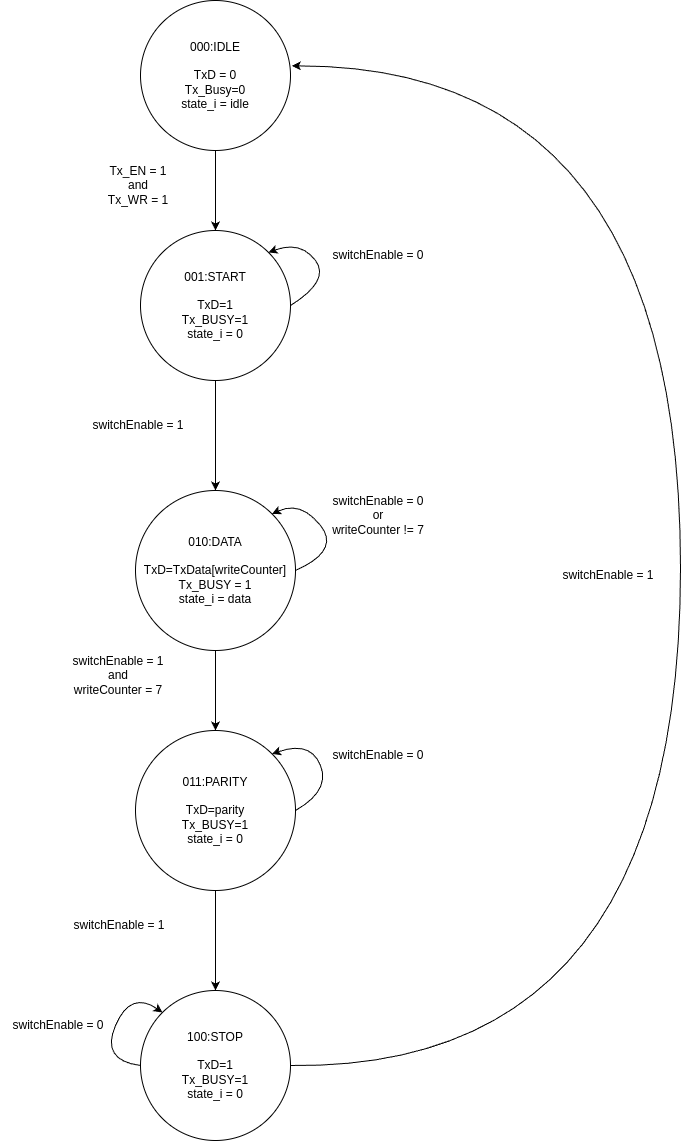

The diagram above was exported from draw.io. Its source (the exported page's mxGraphModel, read from the mxfile embedded in the PNG):
<mxGraphModel dx="792" dy="2071" grid="1" gridSize="10" guides="1" tooltips="1" connect="1" arrows="1" fold="1" page="1" pageScale="1" pageWidth="827" pageHeight="1169" math="0" shadow="0">
  <root>
    <mxCell id="0" />
    <mxCell id="1" parent="0" />
    <mxCell id="LSmPiki4p6D5BcegM9-B-1" value="000:IDLE&lt;div&gt;&lt;br&gt;&lt;div&gt;TxD = 0&lt;/div&gt;&lt;div&gt;Tx_Busy=0&lt;/div&gt;&lt;div&gt;state_i = idle&lt;/div&gt;&lt;/div&gt;" style="ellipse;whiteSpace=wrap;html=1;aspect=fixed;" parent="1" vertex="1">
      <mxGeometry x="200" y="-10" width="150" height="150" as="geometry" />
    </mxCell>
    <mxCell id="LSmPiki4p6D5BcegM9-B-2" value="001:START&lt;div&gt;&lt;br&gt;&lt;div&gt;TxD=1&lt;/div&gt;&lt;div&gt;Tx_BUSY=1&lt;/div&gt;&lt;div&gt;state_i = 0&lt;/div&gt;&lt;/div&gt;" style="ellipse;whiteSpace=wrap;html=1;aspect=fixed;" parent="1" vertex="1">
      <mxGeometry x="200" y="220" width="150" height="150" as="geometry" />
    </mxCell>
    <mxCell id="LSmPiki4p6D5BcegM9-B-3" value="010:DATA&lt;div&gt;&lt;br&gt;&lt;div&gt;TxD=TxData[writeCounter] Tx_BUSY = 1&lt;/div&gt;&lt;div&gt;state_i = data&lt;/div&gt;&lt;/div&gt;" style="ellipse;whiteSpace=wrap;html=1;aspect=fixed;" parent="1" vertex="1">
      <mxGeometry x="195" y="480" width="160" height="160" as="geometry" />
    </mxCell>
    <mxCell id="LSmPiki4p6D5BcegM9-B-5" value="100:STOP&lt;div&gt;&lt;br&gt;&lt;div&gt;TxD=1&lt;/div&gt;&lt;div&gt;Tx_BUSY=1&lt;/div&gt;&lt;div&gt;state_i = 0&lt;/div&gt;&lt;/div&gt;" style="ellipse;whiteSpace=wrap;html=1;aspect=fixed;" parent="1" vertex="1">
      <mxGeometry x="200" y="980" width="150" height="150" as="geometry" />
    </mxCell>
    <mxCell id="LSmPiki4p6D5BcegM9-B-6" value="" style="curved=1;endArrow=classic;html=1;rounded=0;entryX=1.009;entryY=0.436;entryDx=0;entryDy=0;entryPerimeter=0;exitX=1;exitY=0.5;exitDx=0;exitDy=0;" parent="1" source="LSmPiki4p6D5BcegM9-B-5" target="LSmPiki4p6D5BcegM9-B-1" edge="1">
      <mxGeometry width="50" height="50" relative="1" as="geometry">
        <mxPoint x="330" y="950" as="sourcePoint" />
        <mxPoint x="380" y="900" as="targetPoint" />
        <Array as="points">
          <mxPoint x="740" y="1060" />
          <mxPoint x="740" y="55" />
        </Array>
      </mxGeometry>
    </mxCell>
    <mxCell id="LSmPiki4p6D5BcegM9-B-8" value="" style="endArrow=classic;html=1;rounded=0;entryX=0.5;entryY=0;entryDx=0;entryDy=0;exitX=0.5;exitY=1;exitDx=0;exitDy=0;" parent="1" source="LSmPiki4p6D5BcegM9-B-1" target="LSmPiki4p6D5BcegM9-B-2" edge="1">
      <mxGeometry width="50" height="50" relative="1" as="geometry">
        <mxPoint x="390" y="550" as="sourcePoint" />
        <mxPoint x="440" y="500" as="targetPoint" />
      </mxGeometry>
    </mxCell>
    <mxCell id="LSmPiki4p6D5BcegM9-B-9" value="" style="endArrow=classic;html=1;rounded=0;entryX=0.5;entryY=0;entryDx=0;entryDy=0;exitX=0.5;exitY=1;exitDx=0;exitDy=0;" parent="1" source="LSmPiki4p6D5BcegM9-B-2" target="LSmPiki4p6D5BcegM9-B-3" edge="1">
      <mxGeometry width="50" height="50" relative="1" as="geometry">
        <mxPoint x="390" y="550" as="sourcePoint" />
        <mxPoint x="440" y="500" as="targetPoint" />
      </mxGeometry>
    </mxCell>
    <mxCell id="LSmPiki4p6D5BcegM9-B-10" value="" style="endArrow=classic;html=1;rounded=0;exitX=0.5;exitY=1;exitDx=0;exitDy=0;entryX=0.5;entryY=0;entryDx=0;entryDy=0;" parent="1" source="LSmPiki4p6D5BcegM9-B-3" target="LSmPiki4p6D5BcegM9-B-15" edge="1">
      <mxGeometry width="50" height="50" relative="1" as="geometry">
        <mxPoint x="390" y="550" as="sourcePoint" />
        <mxPoint x="275" y="710" as="targetPoint" />
      </mxGeometry>
    </mxCell>
    <mxCell id="LSmPiki4p6D5BcegM9-B-11" value="" style="endArrow=classic;html=1;rounded=0;entryX=0.5;entryY=0;entryDx=0;entryDy=0;exitX=0.5;exitY=1;exitDx=0;exitDy=0;" parent="1" source="LSmPiki4p6D5BcegM9-B-15" target="LSmPiki4p6D5BcegM9-B-5" edge="1">
      <mxGeometry width="50" height="50" relative="1" as="geometry">
        <mxPoint x="275" y="820" as="sourcePoint" />
        <mxPoint x="440" y="500" as="targetPoint" />
      </mxGeometry>
    </mxCell>
    <mxCell id="LSmPiki4p6D5BcegM9-B-12" value="" style="curved=1;endArrow=classic;html=1;rounded=0;entryX=1;entryY=0;entryDx=0;entryDy=0;exitX=1;exitY=0.5;exitDx=0;exitDy=0;" parent="1" source="LSmPiki4p6D5BcegM9-B-2" target="LSmPiki4p6D5BcegM9-B-2" edge="1">
      <mxGeometry width="50" height="50" relative="1" as="geometry">
        <mxPoint x="330" y="390" as="sourcePoint" />
        <mxPoint x="380" y="340" as="targetPoint" />
        <Array as="points">
          <mxPoint x="390" y="270" />
          <mxPoint x="360" y="230" />
        </Array>
      </mxGeometry>
    </mxCell>
    <mxCell id="LSmPiki4p6D5BcegM9-B-13" value="" style="curved=1;endArrow=classic;html=1;rounded=0;entryX=1;entryY=0;entryDx=0;entryDy=0;exitX=1;exitY=0.5;exitDx=0;exitDy=0;" parent="1" source="LSmPiki4p6D5BcegM9-B-3" target="LSmPiki4p6D5BcegM9-B-3" edge="1">
      <mxGeometry width="50" height="50" relative="1" as="geometry">
        <mxPoint x="326" y="580" as="sourcePoint" />
        <mxPoint x="310" y="536" as="targetPoint" />
        <Array as="points">
          <mxPoint x="400" y="540" />
          <mxPoint x="360" y="490" />
        </Array>
      </mxGeometry>
    </mxCell>
    <mxCell id="LSmPiki4p6D5BcegM9-B-14" value="" style="curved=1;endArrow=classic;html=1;rounded=0;entryX=1;entryY=0;entryDx=0;entryDy=0;exitX=1;exitY=0.5;exitDx=0;exitDy=0;" parent="1" source="LSmPiki4p6D5BcegM9-B-15" target="LSmPiki4p6D5BcegM9-B-15" edge="1">
      <mxGeometry width="50" height="50" relative="1" as="geometry">
        <mxPoint x="330" y="765" as="sourcePoint" />
        <mxPoint x="313.8908729652601" y="726.1091270347399" as="targetPoint" />
        <Array as="points">
          <mxPoint x="390" y="780" />
          <mxPoint x="370" y="730" />
        </Array>
      </mxGeometry>
    </mxCell>
    <mxCell id="LSmPiki4p6D5BcegM9-B-16" value="" style="endArrow=classic;html=1;rounded=0;entryX=0.5;entryY=0;entryDx=0;entryDy=0;" parent="1" target="LSmPiki4p6D5BcegM9-B-15" edge="1">
      <mxGeometry width="50" height="50" relative="1" as="geometry">
        <mxPoint x="275" y="820" as="sourcePoint" />
        <mxPoint x="275" y="900" as="targetPoint" />
      </mxGeometry>
    </mxCell>
    <mxCell id="LSmPiki4p6D5BcegM9-B-15" value="011:PARITY&lt;div&gt;&lt;br&gt;&lt;div&gt;TxD=parity&lt;/div&gt;&lt;div&gt;Tx_BUSY=1&lt;/div&gt;&lt;div&gt;state_i = 0&lt;/div&gt;&lt;/div&gt;" style="ellipse;whiteSpace=wrap;html=1;aspect=fixed;" parent="1" vertex="1">
      <mxGeometry x="195" y="720" width="160" height="160" as="geometry" />
    </mxCell>
    <mxCell id="LSmPiki4p6D5BcegM9-B-17" value="switchEnable = 0" style="text;html=1;align=center;verticalAlign=middle;whiteSpace=wrap;rounded=0;" parent="1" vertex="1">
      <mxGeometry x="380" y="180" width="116" height="130" as="geometry" />
    </mxCell>
    <mxCell id="LSmPiki4p6D5BcegM9-B-19" value="Tx_EN = 1&lt;div&gt;and&lt;/div&gt;&lt;div&gt;Tx_WR = 1&lt;/div&gt;" style="text;html=1;align=center;verticalAlign=middle;whiteSpace=wrap;rounded=0;" parent="1" vertex="1">
      <mxGeometry x="140" y="110" width="116" height="130" as="geometry" />
    </mxCell>
    <mxCell id="LSmPiki4p6D5BcegM9-B-20" value="switchEnable = 1" style="text;html=1;align=center;verticalAlign=middle;whiteSpace=wrap;rounded=0;" parent="1" vertex="1">
      <mxGeometry x="140" y="350" width="116" height="130" as="geometry" />
    </mxCell>
    <mxCell id="LSmPiki4p6D5BcegM9-B-21" value="switchEnable = 1&lt;div&gt;and&lt;/div&gt;&lt;div&gt;writeCounter = 7&lt;/div&gt;" style="text;html=1;align=center;verticalAlign=middle;whiteSpace=wrap;rounded=0;" parent="1" vertex="1">
      <mxGeometry x="120" y="600" width="116" height="130" as="geometry" />
    </mxCell>
    <mxCell id="LSmPiki4p6D5BcegM9-B-22" value="switchEnable = 1" style="text;html=1;align=center;verticalAlign=middle;whiteSpace=wrap;rounded=0;" parent="1" vertex="1">
      <mxGeometry x="121" y="850" width="116" height="130" as="geometry" />
    </mxCell>
    <mxCell id="LSmPiki4p6D5BcegM9-B-23" value="switchEnable = 0&lt;div&gt;or&lt;/div&gt;&lt;div&gt;writeCounter != 7&lt;/div&gt;" style="text;html=1;align=center;verticalAlign=middle;whiteSpace=wrap;rounded=0;" parent="1" vertex="1">
      <mxGeometry x="380" y="440" width="116" height="130" as="geometry" />
    </mxCell>
    <mxCell id="LSmPiki4p6D5BcegM9-B-24" value="switchEnable = 0" style="text;html=1;align=center;verticalAlign=middle;whiteSpace=wrap;rounded=0;" parent="1" vertex="1">
      <mxGeometry x="380" y="680" width="116" height="130" as="geometry" />
    </mxCell>
    <mxCell id="LSmPiki4p6D5BcegM9-B-25" value="switchEnable = 1" style="text;html=1;align=center;verticalAlign=middle;whiteSpace=wrap;rounded=0;" parent="1" vertex="1">
      <mxGeometry x="610" y="500" width="116" height="130" as="geometry" />
    </mxCell>
    <mxCell id="LSmPiki4p6D5BcegM9-B-27" value="" style="curved=1;endArrow=classic;html=1;rounded=0;exitX=0;exitY=0.5;exitDx=0;exitDy=0;entryX=0;entryY=0;entryDx=0;entryDy=0;" parent="1" source="LSmPiki4p6D5BcegM9-B-5" target="LSmPiki4p6D5BcegM9-B-5" edge="1">
      <mxGeometry width="50" height="50" relative="1" as="geometry">
        <mxPoint x="380" y="530" as="sourcePoint" />
        <mxPoint x="430" y="480" as="targetPoint" />
        <Array as="points">
          <mxPoint x="160" y="1050" />
          <mxPoint x="190" y="980" />
        </Array>
      </mxGeometry>
    </mxCell>
    <mxCell id="LSmPiki4p6D5BcegM9-B-28" value="switchEnable = 0" style="text;html=1;align=center;verticalAlign=middle;whiteSpace=wrap;rounded=0;" parent="1" vertex="1">
      <mxGeometry x="60" y="950" width="116" height="130" as="geometry" />
    </mxCell>
  </root>
</mxGraphModel>